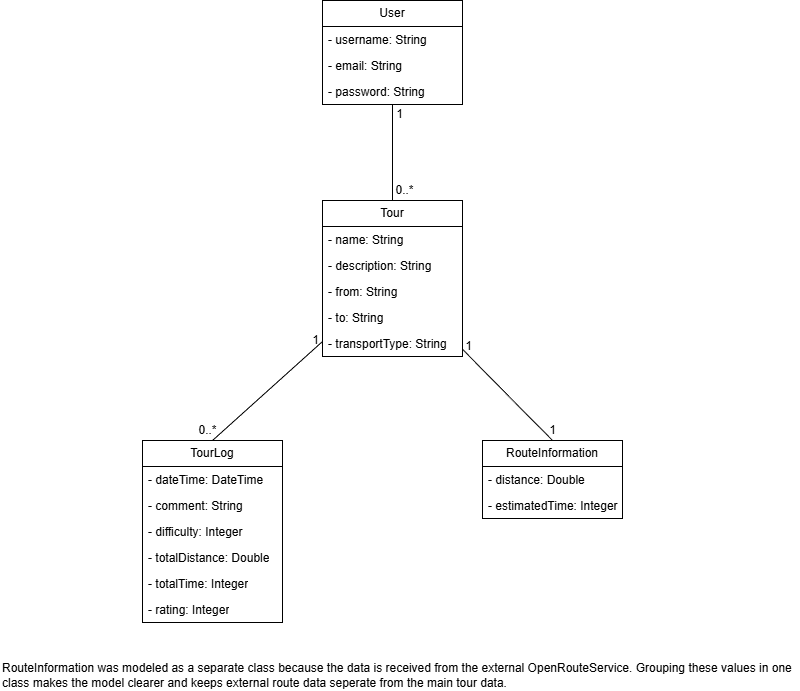

The diagram above was exported from draw.io. Its source (the exported page's mxGraphModel, read from the mxfile embedded in the PNG):
<mxGraphModel dx="1426" dy="841" grid="1" gridSize="10" guides="1" tooltips="1" connect="1" arrows="1" fold="1" page="1" pageScale="1" pageWidth="827" pageHeight="1169" math="0" shadow="0">
  <root>
    <mxCell id="0" />
    <mxCell id="1" parent="0" />
    <mxCell id="GpyXugdfE7vW2Q2o5nr1-1" parent="1" style="swimlane;fontStyle=0;childLayout=stackLayout;horizontal=1;startSize=26;fillColor=none;horizontalStack=0;resizeParent=1;resizeParentMax=0;resizeLast=0;collapsible=1;marginBottom=0;whiteSpace=wrap;html=1;" value="Tour" vertex="1">
      <mxGeometry height="156" width="140" x="336" y="240" as="geometry" />
    </mxCell>
    <mxCell id="GpyXugdfE7vW2Q2o5nr1-2" parent="GpyXugdfE7vW2Q2o5nr1-1" style="text;strokeColor=none;fillColor=none;align=left;verticalAlign=top;spacingLeft=4;spacingRight=4;overflow=hidden;rotatable=0;points=[[0,0.5],[1,0.5]];portConstraint=eastwest;whiteSpace=wrap;html=1;" value="- name: String" vertex="1">
      <mxGeometry height="26" width="140" y="26" as="geometry" />
    </mxCell>
    <mxCell id="GpyXugdfE7vW2Q2o5nr1-3" parent="GpyXugdfE7vW2Q2o5nr1-1" style="text;strokeColor=none;fillColor=none;align=left;verticalAlign=top;spacingLeft=4;spacingRight=4;overflow=hidden;rotatable=0;points=[[0,0.5],[1,0.5]];portConstraint=eastwest;whiteSpace=wrap;html=1;" value="- description: String" vertex="1">
      <mxGeometry height="26" width="140" y="52" as="geometry" />
    </mxCell>
    <mxCell id="GpyXugdfE7vW2Q2o5nr1-4" parent="GpyXugdfE7vW2Q2o5nr1-1" style="text;strokeColor=none;fillColor=none;align=left;verticalAlign=top;spacingLeft=4;spacingRight=4;overflow=hidden;rotatable=0;points=[[0,0.5],[1,0.5]];portConstraint=eastwest;whiteSpace=wrap;html=1;" value="- from: String" vertex="1">
      <mxGeometry height="26" width="140" y="78" as="geometry" />
    </mxCell>
    <mxCell id="GpyXugdfE7vW2Q2o5nr1-5" parent="GpyXugdfE7vW2Q2o5nr1-1" style="text;strokeColor=none;fillColor=none;align=left;verticalAlign=top;spacingLeft=4;spacingRight=4;overflow=hidden;rotatable=0;points=[[0,0.5],[1,0.5]];portConstraint=eastwest;whiteSpace=wrap;html=1;" value="- to: String" vertex="1">
      <mxGeometry height="26" width="140" y="104" as="geometry" />
    </mxCell>
    <mxCell id="GpyXugdfE7vW2Q2o5nr1-7" parent="GpyXugdfE7vW2Q2o5nr1-1" style="text;strokeColor=none;fillColor=none;align=left;verticalAlign=top;spacingLeft=4;spacingRight=4;overflow=hidden;rotatable=0;points=[[0,0.5],[1,0.5]];portConstraint=eastwest;whiteSpace=wrap;html=1;" value="- transportType: String" vertex="1">
      <mxGeometry height="26" width="140" y="130" as="geometry" />
    </mxCell>
    <mxCell id="GpyXugdfE7vW2Q2o5nr1-8" parent="1" style="swimlane;fontStyle=0;childLayout=stackLayout;horizontal=1;startSize=26;fillColor=none;horizontalStack=0;resizeParent=1;resizeParentMax=0;resizeLast=0;collapsible=1;marginBottom=0;whiteSpace=wrap;html=1;" value="User" vertex="1">
      <mxGeometry height="104" width="140" x="336" y="40" as="geometry" />
    </mxCell>
    <mxCell id="GpyXugdfE7vW2Q2o5nr1-9" parent="GpyXugdfE7vW2Q2o5nr1-8" style="text;strokeColor=none;fillColor=none;align=left;verticalAlign=top;spacingLeft=4;spacingRight=4;overflow=hidden;rotatable=0;points=[[0,0.5],[1,0.5]];portConstraint=eastwest;whiteSpace=wrap;html=1;" value="- username: String" vertex="1">
      <mxGeometry height="26" width="140" y="26" as="geometry" />
    </mxCell>
    <mxCell id="GpyXugdfE7vW2Q2o5nr1-10" parent="GpyXugdfE7vW2Q2o5nr1-8" style="text;strokeColor=none;fillColor=none;align=left;verticalAlign=top;spacingLeft=4;spacingRight=4;overflow=hidden;rotatable=0;points=[[0,0.5],[1,0.5]];portConstraint=eastwest;whiteSpace=wrap;html=1;" value="- email: String" vertex="1">
      <mxGeometry height="26" width="140" y="52" as="geometry" />
    </mxCell>
    <mxCell id="GpyXugdfE7vW2Q2o5nr1-11" parent="GpyXugdfE7vW2Q2o5nr1-8" style="text;strokeColor=none;fillColor=none;align=left;verticalAlign=top;spacingLeft=4;spacingRight=4;overflow=hidden;rotatable=0;points=[[0,0.5],[1,0.5]];portConstraint=eastwest;whiteSpace=wrap;html=1;" value="- password: String" vertex="1">
      <mxGeometry height="26" width="140" y="78" as="geometry" />
    </mxCell>
    <mxCell id="GpyXugdfE7vW2Q2o5nr1-14" parent="1" style="swimlane;fontStyle=0;childLayout=stackLayout;horizontal=1;startSize=26;fillColor=none;horizontalStack=0;resizeParent=1;resizeParentMax=0;resizeLast=0;collapsible=1;marginBottom=0;whiteSpace=wrap;html=1;" value="TourLog" vertex="1">
      <mxGeometry height="182" width="140" x="156" y="480" as="geometry" />
    </mxCell>
    <mxCell id="GpyXugdfE7vW2Q2o5nr1-15" parent="GpyXugdfE7vW2Q2o5nr1-14" style="text;strokeColor=none;fillColor=none;align=left;verticalAlign=top;spacingLeft=4;spacingRight=4;overflow=hidden;rotatable=0;points=[[0,0.5],[1,0.5]];portConstraint=eastwest;whiteSpace=wrap;html=1;" value="- dateTime: DateTime" vertex="1">
      <mxGeometry height="26" width="140" y="26" as="geometry" />
    </mxCell>
    <mxCell id="GpyXugdfE7vW2Q2o5nr1-16" parent="GpyXugdfE7vW2Q2o5nr1-14" style="text;strokeColor=none;fillColor=none;align=left;verticalAlign=top;spacingLeft=4;spacingRight=4;overflow=hidden;rotatable=0;points=[[0,0.5],[1,0.5]];portConstraint=eastwest;whiteSpace=wrap;html=1;" value="- comment: String" vertex="1">
      <mxGeometry height="26" width="140" y="52" as="geometry" />
    </mxCell>
    <mxCell id="GpyXugdfE7vW2Q2o5nr1-17" parent="GpyXugdfE7vW2Q2o5nr1-14" style="text;strokeColor=none;fillColor=none;align=left;verticalAlign=top;spacingLeft=4;spacingRight=4;overflow=hidden;rotatable=0;points=[[0,0.5],[1,0.5]];portConstraint=eastwest;whiteSpace=wrap;html=1;" value="- difficulty: Integer" vertex="1">
      <mxGeometry height="26" width="140" y="78" as="geometry" />
    </mxCell>
    <mxCell id="GpyXugdfE7vW2Q2o5nr1-18" parent="GpyXugdfE7vW2Q2o5nr1-14" style="text;strokeColor=none;fillColor=none;align=left;verticalAlign=top;spacingLeft=4;spacingRight=4;overflow=hidden;rotatable=0;points=[[0,0.5],[1,0.5]];portConstraint=eastwest;whiteSpace=wrap;html=1;" value="- totalDistance: Double" vertex="1">
      <mxGeometry height="26" width="140" y="104" as="geometry" />
    </mxCell>
    <mxCell id="GpyXugdfE7vW2Q2o5nr1-19" parent="GpyXugdfE7vW2Q2o5nr1-14" style="text;strokeColor=none;fillColor=none;align=left;verticalAlign=top;spacingLeft=4;spacingRight=4;overflow=hidden;rotatable=0;points=[[0,0.5],[1,0.5]];portConstraint=eastwest;whiteSpace=wrap;html=1;" value="- totalTime: Integer" vertex="1">
      <mxGeometry height="26" width="140" y="130" as="geometry" />
    </mxCell>
    <mxCell id="GpyXugdfE7vW2Q2o5nr1-20" parent="GpyXugdfE7vW2Q2o5nr1-14" style="text;strokeColor=none;fillColor=none;align=left;verticalAlign=top;spacingLeft=4;spacingRight=4;overflow=hidden;rotatable=0;points=[[0,0.5],[1,0.5]];portConstraint=eastwest;whiteSpace=wrap;html=1;" value="- rating: Integer" vertex="1">
      <mxGeometry height="26" width="140" y="156" as="geometry" />
    </mxCell>
    <mxCell id="GpyXugdfE7vW2Q2o5nr1-21" parent="1" style="swimlane;fontStyle=0;childLayout=stackLayout;horizontal=1;startSize=26;fillColor=none;horizontalStack=0;resizeParent=1;resizeParentMax=0;resizeLast=0;collapsible=1;marginBottom=0;whiteSpace=wrap;html=1;" value="RouteInformation" vertex="1">
      <mxGeometry height="78" width="140" x="496" y="480" as="geometry" />
    </mxCell>
    <mxCell id="GpyXugdfE7vW2Q2o5nr1-22" parent="GpyXugdfE7vW2Q2o5nr1-21" style="text;strokeColor=none;fillColor=none;align=left;verticalAlign=top;spacingLeft=4;spacingRight=4;overflow=hidden;rotatable=0;points=[[0,0.5],[1,0.5]];portConstraint=eastwest;whiteSpace=wrap;html=1;" value="- distance: Double" vertex="1">
      <mxGeometry height="26" width="140" y="26" as="geometry" />
    </mxCell>
    <mxCell id="GpyXugdfE7vW2Q2o5nr1-23" parent="GpyXugdfE7vW2Q2o5nr1-21" style="text;strokeColor=none;fillColor=none;align=left;verticalAlign=top;spacingLeft=4;spacingRight=4;overflow=hidden;rotatable=0;points=[[0,0.5],[1,0.5]];portConstraint=eastwest;whiteSpace=wrap;html=1;" value="- estimatedTime: Integer" vertex="1">
      <mxGeometry height="26" width="140" y="52" as="geometry" />
    </mxCell>
    <mxCell id="GpyXugdfE7vW2Q2o5nr1-28" edge="1" parent="1" source="GpyXugdfE7vW2Q2o5nr1-1" style="endArrow=none;html=1;rounded=0;exitX=0.5;exitY=0;exitDx=0;exitDy=0;" target="GpyXugdfE7vW2Q2o5nr1-8" value="">
      <mxGeometry height="50" relative="1" width="50" as="geometry">
        <mxPoint x="381" y="220" as="sourcePoint" />
        <mxPoint x="390" y="190" as="targetPoint" />
      </mxGeometry>
    </mxCell>
    <mxCell id="GpyXugdfE7vW2Q2o5nr1-29" edge="1" parent="1" source="GpyXugdfE7vW2Q2o5nr1-21" style="endArrow=none;html=1;rounded=0;exitX=0.5;exitY=0;exitDx=0;exitDy=0;" target="GpyXugdfE7vW2Q2o5nr1-1" value="">
      <mxGeometry height="50" relative="1" width="50" as="geometry">
        <mxPoint x="530" y="256" as="sourcePoint" />
        <mxPoint x="530" y="160" as="targetPoint" />
      </mxGeometry>
    </mxCell>
    <mxCell id="GpyXugdfE7vW2Q2o5nr1-30" edge="1" parent="1" source="GpyXugdfE7vW2Q2o5nr1-1" style="endArrow=none;html=1;rounded=0;entryX=0.5;entryY=0;entryDx=0;entryDy=0;" target="GpyXugdfE7vW2Q2o5nr1-14" value="">
      <mxGeometry height="50" relative="1" width="50" as="geometry">
        <mxPoint x="370" y="531" as="sourcePoint" />
        <mxPoint x="280" y="440" as="targetPoint" />
      </mxGeometry>
    </mxCell>
    <mxCell id="GpyXugdfE7vW2Q2o5nr1-31" parent="1" style="text;html=1;whiteSpace=wrap;strokeColor=none;fillColor=none;align=center;verticalAlign=middle;rounded=0;" value="1" vertex="1">
      <mxGeometry height="20" width="13" x="407" y="144" as="geometry" />
    </mxCell>
    <mxCell id="GpyXugdfE7vW2Q2o5nr1-32" parent="1" style="text;html=1;whiteSpace=wrap;strokeColor=none;fillColor=none;align=center;verticalAlign=middle;rounded=0;" value="0..*" vertex="1">
      <mxGeometry height="20" width="23" x="407" y="220" as="geometry" />
    </mxCell>
    <mxCell id="GpyXugdfE7vW2Q2o5nr1-33" parent="1" style="text;html=1;whiteSpace=wrap;strokeColor=none;fillColor=none;align=center;verticalAlign=middle;rounded=0;" value="0..*" vertex="1">
      <mxGeometry height="20" width="23" x="210" y="460" as="geometry" />
    </mxCell>
    <mxCell id="GpyXugdfE7vW2Q2o5nr1-34" parent="1" style="text;html=1;whiteSpace=wrap;strokeColor=none;fillColor=none;align=center;verticalAlign=middle;rounded=0;" value="1" vertex="1">
      <mxGeometry height="20" width="13" x="476" y="376" as="geometry" />
    </mxCell>
    <mxCell id="GpyXugdfE7vW2Q2o5nr1-35" parent="1" style="text;html=1;whiteSpace=wrap;strokeColor=none;fillColor=none;align=center;verticalAlign=middle;rounded=0;" value="1" vertex="1">
      <mxGeometry height="20" width="13" x="559.5" y="460" as="geometry" />
    </mxCell>
    <mxCell id="GpyXugdfE7vW2Q2o5nr1-36" parent="1" style="text;html=1;whiteSpace=wrap;strokeColor=none;fillColor=none;align=center;verticalAlign=middle;rounded=0;" value="1" vertex="1">
      <mxGeometry height="20" width="13" x="323" y="370" as="geometry" />
    </mxCell>
    <mxCell id="GpyXugdfE7vW2Q2o5nr1-37" parent="1" style="text;html=1;whiteSpace=wrap;strokeColor=none;fillColor=none;align=left;verticalAlign=middle;rounded=0;" value="RouteInformation was modeled as a separate class because the data is received from the external OpenRouteService. Grouping these values in one class makes the model clearer and keeps external route data seperate from the main tour data." vertex="1">
      <mxGeometry height="30" width="800" x="14" y="700" as="geometry" />
    </mxCell>
  </root>
</mxGraphModel>